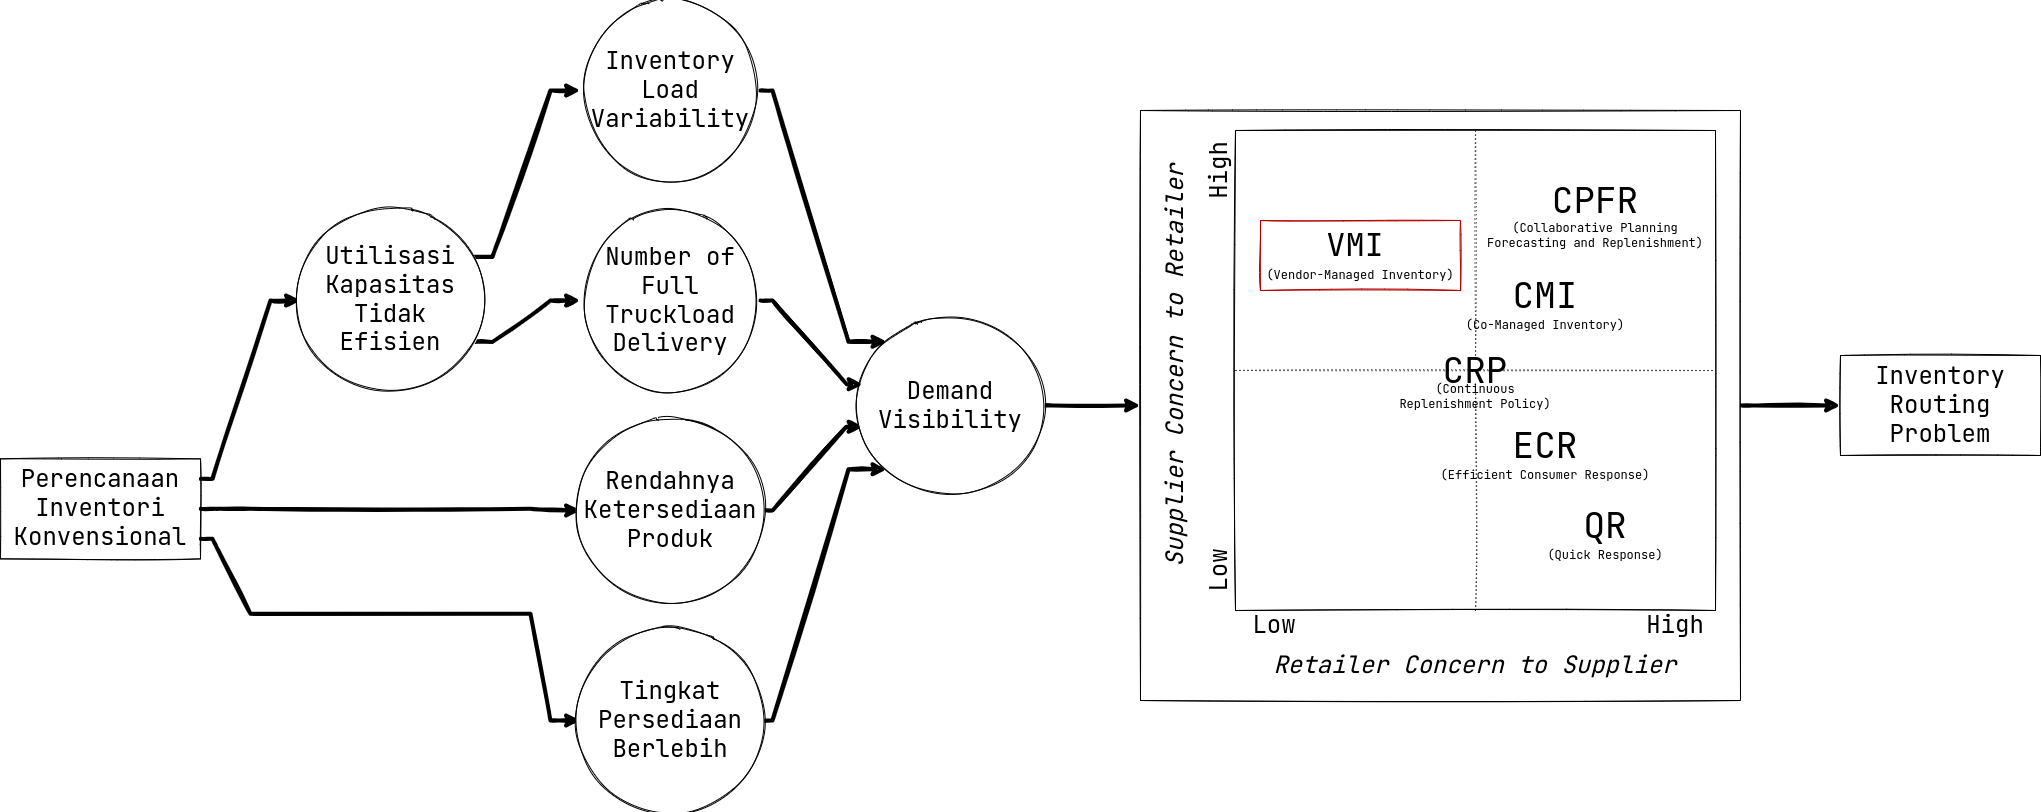

The diagram above was exported from draw.io. Its source (the exported page's mxGraphModel, read from the mxfile embedded in the PNG):
<mxGraphModel dx="1578" dy="1020" grid="1" gridSize="10" guides="1" tooltips="1" connect="1" arrows="1" fold="1" page="1" pageScale="1" pageWidth="1100" pageHeight="850" math="0" shadow="0">
  <root>
    <mxCell id="0" />
    <mxCell id="1" parent="0" />
    <mxCell id="--Il6hpqPJj3YHoOZ07J-5" style="edgeStyle=none;rounded=0;sketch=1;orthogonalLoop=1;jettySize=auto;html=1;fontFamily=JetBrains Mono;fontSource=https%3A%2F%2Ffonts.googleapis.com%2Fcss%3Ffamily%3DJetBrains%2BMono;fontSize=24;strokeWidth=4;noEdgeStyle=1;orthogonal=1;" edge="1" parent="1" source="--Il6hpqPJj3YHoOZ07J-1" target="--Il6hpqPJj3YHoOZ07J-2">
      <mxGeometry relative="1" as="geometry">
        <Array as="points">
          <mxPoint x="212" y="478.359375" />
          <mxPoint x="270" y="300" />
        </Array>
      </mxGeometry>
    </mxCell>
    <mxCell id="--Il6hpqPJj3YHoOZ07J-6" style="edgeStyle=none;rounded=0;sketch=1;orthogonalLoop=1;jettySize=auto;html=1;fontFamily=JetBrains Mono;fontSource=https%3A%2F%2Ffonts.googleapis.com%2Fcss%3Ffamily%3DJetBrains%2BMono;fontSize=24;strokeWidth=4;noEdgeStyle=1;orthogonal=1;" edge="1" parent="1" source="--Il6hpqPJj3YHoOZ07J-1" target="--Il6hpqPJj3YHoOZ07J-3">
      <mxGeometry relative="1" as="geometry">
        <Array as="points">
          <mxPoint x="214" y="508.359375" />
          <mxPoint x="250" y="508.359375" />
          <mxPoint x="530" y="508.359375" />
          <mxPoint x="568" y="510" />
        </Array>
      </mxGeometry>
    </mxCell>
    <mxCell id="--Il6hpqPJj3YHoOZ07J-7" style="edgeStyle=none;rounded=0;sketch=1;orthogonalLoop=1;jettySize=auto;html=1;fontFamily=JetBrains Mono;fontSource=https%3A%2F%2Ffonts.googleapis.com%2Fcss%3Ffamily%3DJetBrains%2BMono;fontSize=24;strokeWidth=4;noEdgeStyle=1;orthogonal=1;" edge="1" parent="1" source="--Il6hpqPJj3YHoOZ07J-1" target="--Il6hpqPJj3YHoOZ07J-4">
      <mxGeometry relative="1" as="geometry">
        <Array as="points">
          <mxPoint x="212" y="538.359375" />
          <mxPoint x="250" y="613.359375" />
          <mxPoint x="530" y="613.359375" />
          <mxPoint x="550" y="720" />
        </Array>
      </mxGeometry>
    </mxCell>
    <mxCell id="--Il6hpqPJj3YHoOZ07J-1" value="Perencanaan Inventori Konvensional" style="rounded=0;whiteSpace=wrap;html=1;sketch=1;fontSize=24;fontFamily=JetBrains Mono;fontSource=https%3A%2F%2Ffonts.googleapis.com%2Fcss%3Ffamily%3DJetBrains%2BMono;" vertex="1" parent="1">
      <mxGeometry y="458.359375" width="200" height="100" as="geometry" />
    </mxCell>
    <mxCell id="--Il6hpqPJj3YHoOZ07J-46" style="edgeStyle=none;rounded=0;sketch=1;orthogonalLoop=1;jettySize=auto;html=1;fontFamily=JetBrains Mono;fontSource=https%3A%2F%2Ffonts.googleapis.com%2Fcss%3Ffamily%3DJetBrains%2BMono;fontSize=24;strokeWidth=4;noEdgeStyle=1;orthogonal=1;" edge="1" parent="1" source="--Il6hpqPJj3YHoOZ07J-2" target="--Il6hpqPJj3YHoOZ07J-44">
      <mxGeometry relative="1" as="geometry">
        <Array as="points">
          <mxPoint x="492" y="256.40625" />
          <mxPoint x="550" y="90" />
        </Array>
      </mxGeometry>
    </mxCell>
    <mxCell id="--Il6hpqPJj3YHoOZ07J-47" style="edgeStyle=none;rounded=0;sketch=1;orthogonalLoop=1;jettySize=auto;html=1;fontFamily=JetBrains Mono;fontSource=https%3A%2F%2Ffonts.googleapis.com%2Fcss%3Ffamily%3DJetBrains%2BMono;fontSize=24;strokeWidth=4;noEdgeStyle=1;orthogonal=1;" edge="1" parent="1" source="--Il6hpqPJj3YHoOZ07J-2" target="--Il6hpqPJj3YHoOZ07J-45">
      <mxGeometry relative="1" as="geometry">
        <Array as="points">
          <mxPoint x="492" y="341.40625" />
          <mxPoint x="550" y="300" />
        </Array>
      </mxGeometry>
    </mxCell>
    <mxCell id="--Il6hpqPJj3YHoOZ07J-2" value="Utilisasi Kapasitas Tidak Efisien" style="ellipse;whiteSpace=wrap;html=1;aspect=fixed;sketch=1;fontFamily=JetBrains Mono;fontSource=https%3A%2F%2Ffonts.googleapis.com%2Fcss%3Ffamily%3DJetBrains%2BMono;fontSize=24;" vertex="1" parent="1">
      <mxGeometry x="300" y="208.90625" width="180" height="180" as="geometry" />
    </mxCell>
    <mxCell id="--Il6hpqPJj3YHoOZ07J-11" style="edgeStyle=none;rounded=0;sketch=1;orthogonalLoop=1;jettySize=auto;html=1;fontFamily=JetBrains Mono;fontSource=https%3A%2F%2Ffonts.googleapis.com%2Fcss%3Ffamily%3DJetBrains%2BMono;fontSize=24;strokeWidth=4;noEdgeStyle=1;orthogonal=1;" edge="1" parent="1" source="--Il6hpqPJj3YHoOZ07J-3" target="--Il6hpqPJj3YHoOZ07J-9">
      <mxGeometry relative="1" as="geometry">
        <Array as="points">
          <mxPoint x="772" y="510" />
          <mxPoint x="846" y="426.25" />
        </Array>
      </mxGeometry>
    </mxCell>
    <mxCell id="--Il6hpqPJj3YHoOZ07J-3" value="Rendahnya Ketersediaan Produk" style="ellipse;whiteSpace=wrap;html=1;aspect=fixed;sketch=1;fontFamily=JetBrains Mono;fontSource=https%3A%2F%2Ffonts.googleapis.com%2Fcss%3Ffamily%3DJetBrains%2BMono;fontSize=24;" vertex="1" parent="1">
      <mxGeometry x="580" y="420" width="180" height="180" as="geometry" />
    </mxCell>
    <mxCell id="--Il6hpqPJj3YHoOZ07J-12" style="edgeStyle=none;rounded=0;sketch=1;orthogonalLoop=1;jettySize=auto;html=1;fontFamily=JetBrains Mono;fontSource=https%3A%2F%2Ffonts.googleapis.com%2Fcss%3Ffamily%3DJetBrains%2BMono;fontSize=24;strokeWidth=4;noEdgeStyle=1;orthogonal=1;" edge="1" parent="1" source="--Il6hpqPJj3YHoOZ07J-4" target="--Il6hpqPJj3YHoOZ07J-9">
      <mxGeometry relative="1" as="geometry">
        <Array as="points">
          <mxPoint x="772" y="720" />
          <mxPoint x="848" y="468.75" />
        </Array>
      </mxGeometry>
    </mxCell>
    <mxCell id="--Il6hpqPJj3YHoOZ07J-4" value="Tingkat Persediaan Berlebih" style="ellipse;whiteSpace=wrap;html=1;aspect=fixed;sketch=1;fontFamily=JetBrains Mono;fontSource=https%3A%2F%2Ffonts.googleapis.com%2Fcss%3Ffamily%3DJetBrains%2BMono;fontSize=24;" vertex="1" parent="1">
      <mxGeometry x="580" y="630" width="180" height="180" as="geometry" />
    </mxCell>
    <mxCell id="--Il6hpqPJj3YHoOZ07J-38" style="edgeStyle=none;rounded=0;sketch=1;orthogonalLoop=1;jettySize=auto;html=1;fontFamily=JetBrains Mono;fontSource=https%3A%2F%2Ffonts.googleapis.com%2Fcss%3Ffamily%3DJetBrains%2BMono;fontSize=24;strokeWidth=4;noEdgeStyle=1;orthogonal=1;" edge="1" parent="1" source="--Il6hpqPJj3YHoOZ07J-9" target="--Il6hpqPJj3YHoOZ07J-37">
      <mxGeometry relative="1" as="geometry">
        <Array as="points">
          <mxPoint x="1052" y="405" />
          <mxPoint x="1128" y="405" />
        </Array>
      </mxGeometry>
    </mxCell>
    <mxCell id="--Il6hpqPJj3YHoOZ07J-9" value="Demand Visibility" style="ellipse;whiteSpace=wrap;html=1;aspect=fixed;sketch=1;fontFamily=JetBrains Mono;fontSource=https%3A%2F%2Ffonts.googleapis.com%2Fcss%3Ffamily%3DJetBrains%2BMono;fontSize=24;" vertex="1" parent="1">
      <mxGeometry x="860" y="315" width="180" height="180" as="geometry" />
    </mxCell>
    <mxCell id="--Il6hpqPJj3YHoOZ07J-42" value="Inventory Routing Problem" style="rounded=0;whiteSpace=wrap;html=1;sketch=1;fontSize=24;fontFamily=JetBrains Mono;fontSource=https%3A%2F%2Ffonts.googleapis.com%2Fcss%3Ffamily%3DJetBrains%2BMono;" vertex="1" parent="1">
      <mxGeometry x="1840" y="355" width="200" height="100" as="geometry" />
    </mxCell>
    <mxCell id="--Il6hpqPJj3YHoOZ07J-43" style="edgeStyle=none;rounded=0;sketch=1;orthogonalLoop=1;jettySize=auto;html=1;fontFamily=JetBrains Mono;fontSource=https%3A%2F%2Ffonts.googleapis.com%2Fcss%3Ffamily%3DJetBrains%2BMono;fontSize=24;strokeWidth=4;noEdgeStyle=1;orthogonal=1;" edge="1" parent="1" source="--Il6hpqPJj3YHoOZ07J-37" target="--Il6hpqPJj3YHoOZ07J-42">
      <mxGeometry relative="1" as="geometry">
        <Array as="points">
          <mxPoint x="1752" y="405" />
          <mxPoint x="1828" y="405" />
        </Array>
      </mxGeometry>
    </mxCell>
    <mxCell id="--Il6hpqPJj3YHoOZ07J-37" value="" style="rounded=0;whiteSpace=wrap;html=1;sketch=1;fontFamily=JetBrains Mono;fontSource=https%3A%2F%2Ffonts.googleapis.com%2Fcss%3Ffamily%3DJetBrains%2BMono;fontSize=24;" vertex="1" parent="1">
      <mxGeometry x="1140" y="110" width="600" height="590" as="geometry" />
    </mxCell>
    <mxCell id="--Il6hpqPJj3YHoOZ07J-48" style="edgeStyle=none;rounded=0;sketch=1;orthogonalLoop=1;jettySize=auto;html=1;fontFamily=JetBrains Mono;fontSource=https%3A%2F%2Ffonts.googleapis.com%2Fcss%3Ffamily%3DJetBrains%2BMono;fontSize=24;strokeWidth=4;noEdgeStyle=1;orthogonal=1;" edge="1" parent="1" source="--Il6hpqPJj3YHoOZ07J-44" target="--Il6hpqPJj3YHoOZ07J-9">
      <mxGeometry relative="1" as="geometry">
        <Array as="points">
          <mxPoint x="772" y="90" />
          <mxPoint x="848" y="341.25" />
        </Array>
      </mxGeometry>
    </mxCell>
    <mxCell id="--Il6hpqPJj3YHoOZ07J-44" value="Inventory Load Variability" style="ellipse;whiteSpace=wrap;html=1;aspect=fixed;sketch=1;fontFamily=JetBrains Mono;fontSource=https%3A%2F%2Ffonts.googleapis.com%2Fcss%3Ffamily%3DJetBrains%2BMono;fontSize=24;" vertex="1" parent="1">
      <mxGeometry x="580" width="180" height="180" as="geometry" />
    </mxCell>
    <mxCell id="--Il6hpqPJj3YHoOZ07J-49" style="edgeStyle=none;rounded=0;sketch=1;orthogonalLoop=1;jettySize=auto;html=1;fontFamily=JetBrains Mono;fontSource=https%3A%2F%2Ffonts.googleapis.com%2Fcss%3Ffamily%3DJetBrains%2BMono;fontSize=24;strokeWidth=4;noEdgeStyle=1;orthogonal=1;" edge="1" parent="1" source="--Il6hpqPJj3YHoOZ07J-45" target="--Il6hpqPJj3YHoOZ07J-9">
      <mxGeometry relative="1" as="geometry">
        <Array as="points">
          <mxPoint x="772" y="300" />
          <mxPoint x="846" y="383.75" />
        </Array>
      </mxGeometry>
    </mxCell>
    <mxCell id="--Il6hpqPJj3YHoOZ07J-45" value="Number of Full Truckload Delivery" style="ellipse;whiteSpace=wrap;html=1;aspect=fixed;sketch=1;fontFamily=JetBrains Mono;fontSource=https%3A%2F%2Ffonts.googleapis.com%2Fcss%3Ffamily%3DJetBrains%2BMono;fontSize=24;" vertex="1" parent="1">
      <mxGeometry x="580" y="210" width="180" height="180" as="geometry" />
    </mxCell>
    <mxCell id="--Il6hpqPJj3YHoOZ07J-75" value="" style="group" vertex="1" connectable="0" parent="1">
      <mxGeometry x="1160" y="130" width="555" height="550" as="geometry" />
    </mxCell>
    <mxCell id="--Il6hpqPJj3YHoOZ07J-40" style="edgeStyle=none;rounded=0;sketch=1;orthogonalLoop=1;jettySize=auto;html=1;fontFamily=JetBrains Mono;fontSource=https%3A%2F%2Ffonts.googleapis.com%2Fcss%3Ffamily%3DJetBrains%2BMono;fontSize=24;strokeWidth=4;noEdgeStyle=1;orthogonal=1;" edge="1" parent="--Il6hpqPJj3YHoOZ07J-75">
      <mxGeometry relative="1" as="geometry">
        <mxPoint x="470" y="100" as="targetPoint" />
        <mxPoint x="370" y="100" as="sourcePoint" />
        <Array as="points">
          <mxPoint x="382" y="100" />
          <mxPoint x="458" y="100" />
        </Array>
      </mxGeometry>
    </mxCell>
    <mxCell id="--Il6hpqPJj3YHoOZ07J-13" value="" style="whiteSpace=wrap;html=1;aspect=fixed;sketch=1;" vertex="1" parent="--Il6hpqPJj3YHoOZ07J-75">
      <mxGeometry x="75" width="480" height="480" as="geometry" />
    </mxCell>
    <mxCell id="--Il6hpqPJj3YHoOZ07J-14" value="" style="endArrow=none;dashed=1;html=1;dashPattern=1 3;strokeWidth=1;rounded=0;sketch=1;entryX=0.5;entryY=0;entryDx=0;entryDy=0;exitX=0.5;exitY=0;exitDx=0;exitDy=0;startArrow=none;" edge="1" parent="--Il6hpqPJj3YHoOZ07J-75" source="--Il6hpqPJj3YHoOZ07J-23" target="--Il6hpqPJj3YHoOZ07J-13">
      <mxGeometry width="50" height="50" relative="1" as="geometry">
        <mxPoint x="115" y="210" as="sourcePoint" />
        <mxPoint x="165" y="160" as="targetPoint" />
      </mxGeometry>
    </mxCell>
    <mxCell id="--Il6hpqPJj3YHoOZ07J-15" value="&lt;i&gt;Supplier Concern to Retailer&lt;/i&gt;" style="text;html=1;strokeColor=none;fillColor=none;align=center;verticalAlign=middle;whiteSpace=wrap;rounded=0;sketch=1;fontFamily=JetBrains Mono;fontSource=https%3A%2F%2Ffonts.googleapis.com%2Fcss%3Ffamily%3DJetBrains%2BMono;fontSize=24;rotation=-90;" vertex="1" parent="--Il6hpqPJj3YHoOZ07J-75">
      <mxGeometry x="-195" y="220" width="420" height="30" as="geometry" />
    </mxCell>
    <mxCell id="--Il6hpqPJj3YHoOZ07J-16" value="&lt;i&gt;Retailer Concern to Supplier&lt;/i&gt;" style="text;html=1;strokeColor=none;fillColor=none;align=center;verticalAlign=middle;whiteSpace=wrap;rounded=0;sketch=1;fontFamily=JetBrains Mono;fontSource=https%3A%2F%2Ffonts.googleapis.com%2Fcss%3Ffamily%3DJetBrains%2BMono;fontSize=24;rotation=0;" vertex="1" parent="--Il6hpqPJj3YHoOZ07J-75">
      <mxGeometry x="105" y="520" width="420" height="30" as="geometry" />
    </mxCell>
    <mxCell id="--Il6hpqPJj3YHoOZ07J-17" value="High" style="text;html=1;strokeColor=none;fillColor=none;align=center;verticalAlign=middle;whiteSpace=wrap;rounded=0;sketch=1;fontFamily=JetBrains Mono;fontSource=https%3A%2F%2Ffonts.googleapis.com%2Fcss%3Ffamily%3DJetBrains%2BMono;fontSize=24;rotation=-90;" vertex="1" parent="--Il6hpqPJj3YHoOZ07J-75">
      <mxGeometry x="29" y="25" width="60" height="30" as="geometry" />
    </mxCell>
    <mxCell id="--Il6hpqPJj3YHoOZ07J-18" value="High" style="text;html=1;strokeColor=none;fillColor=none;align=center;verticalAlign=middle;whiteSpace=wrap;rounded=0;sketch=1;fontFamily=JetBrains Mono;fontSource=https%3A%2F%2Ffonts.googleapis.com%2Fcss%3Ffamily%3DJetBrains%2BMono;fontSize=24;" vertex="1" parent="--Il6hpqPJj3YHoOZ07J-75">
      <mxGeometry x="485" y="480" width="60" height="30" as="geometry" />
    </mxCell>
    <mxCell id="--Il6hpqPJj3YHoOZ07J-19" value="Low" style="text;html=1;strokeColor=none;fillColor=none;align=center;verticalAlign=middle;whiteSpace=wrap;rounded=0;sketch=1;fontFamily=JetBrains Mono;fontSource=https%3A%2F%2Ffonts.googleapis.com%2Fcss%3Ffamily%3DJetBrains%2BMono;fontSize=24;rotation=-90;" vertex="1" parent="--Il6hpqPJj3YHoOZ07J-75">
      <mxGeometry x="29" y="425" width="60" height="30" as="geometry" />
    </mxCell>
    <mxCell id="--Il6hpqPJj3YHoOZ07J-20" value="Low" style="text;html=1;strokeColor=none;fillColor=none;align=center;verticalAlign=middle;whiteSpace=wrap;rounded=0;sketch=1;fontFamily=JetBrains Mono;fontSource=https%3A%2F%2Ffonts.googleapis.com%2Fcss%3Ffamily%3DJetBrains%2BMono;fontSize=24;rotation=0;" vertex="1" parent="--Il6hpqPJj3YHoOZ07J-75">
      <mxGeometry x="84" y="480" width="60" height="30" as="geometry" />
    </mxCell>
    <mxCell id="--Il6hpqPJj3YHoOZ07J-21" value="VMI" style="text;html=1;strokeColor=none;fillColor=none;align=center;verticalAlign=middle;whiteSpace=wrap;rounded=0;sketch=1;fontFamily=JetBrains Mono;fontSource=https%3A%2F%2Ffonts.googleapis.com%2Fcss%3Ffamily%3DJetBrains%2BMono;fontSize=32;" vertex="1" parent="--Il6hpqPJj3YHoOZ07J-75">
      <mxGeometry x="165" y="100" width="60" height="30" as="geometry" />
    </mxCell>
    <mxCell id="--Il6hpqPJj3YHoOZ07J-22" value="" style="endArrow=none;dashed=1;html=1;dashPattern=1 3;strokeWidth=1;rounded=0;sketch=1;entryX=0.5;entryY=1;entryDx=0;entryDy=0;exitX=0.5;exitY=1;exitDx=0;exitDy=0;" edge="1" parent="--Il6hpqPJj3YHoOZ07J-75" source="--Il6hpqPJj3YHoOZ07J-13" target="--Il6hpqPJj3YHoOZ07J-23">
      <mxGeometry width="50" height="50" relative="1" as="geometry">
        <mxPoint x="315" y="480.0000000000002" as="sourcePoint" />
        <mxPoint x="315" as="targetPoint" />
      </mxGeometry>
    </mxCell>
    <mxCell id="--Il6hpqPJj3YHoOZ07J-23" value="CRP" style="text;html=1;strokeColor=none;fillColor=none;align=center;verticalAlign=middle;whiteSpace=wrap;rounded=0;sketch=1;fontFamily=JetBrains Mono;fontSource=https%3A%2F%2Ffonts.googleapis.com%2Fcss%3Ffamily%3DJetBrains%2BMono;fontSize=36;" vertex="1" parent="--Il6hpqPJj3YHoOZ07J-75">
      <mxGeometry x="285" y="225" width="60" height="30" as="geometry" />
    </mxCell>
    <mxCell id="--Il6hpqPJj3YHoOZ07J-24" value="" style="endArrow=none;dashed=1;html=1;dashPattern=1 3;strokeWidth=1;rounded=0;sketch=1;exitX=0;exitY=0.5;exitDx=0;exitDy=0;entryX=1;entryY=0.5;entryDx=0;entryDy=0;" edge="1" parent="--Il6hpqPJj3YHoOZ07J-75" source="--Il6hpqPJj3YHoOZ07J-13" target="--Il6hpqPJj3YHoOZ07J-13">
      <mxGeometry width="50" height="50" relative="1" as="geometry">
        <mxPoint x="75" y="240" as="sourcePoint" />
        <mxPoint x="285" y="240" as="targetPoint" />
      </mxGeometry>
    </mxCell>
    <mxCell id="--Il6hpqPJj3YHoOZ07J-25" value="CMI" style="text;html=1;strokeColor=none;fillColor=none;align=center;verticalAlign=middle;whiteSpace=wrap;rounded=0;sketch=1;fontFamily=JetBrains Mono;fontSource=https%3A%2F%2Ffonts.googleapis.com%2Fcss%3Ffamily%3DJetBrains%2BMono;fontSize=36;" vertex="1" parent="--Il6hpqPJj3YHoOZ07J-75">
      <mxGeometry x="355" y="150" width="60" height="30" as="geometry" />
    </mxCell>
    <mxCell id="--Il6hpqPJj3YHoOZ07J-26" value="CPFR" style="text;html=1;strokeColor=none;fillColor=none;align=center;verticalAlign=middle;whiteSpace=wrap;rounded=0;sketch=1;fontFamily=JetBrains Mono;fontSource=https%3A%2F%2Ffonts.googleapis.com%2Fcss%3Ffamily%3DJetBrains%2BMono;fontSize=36;" vertex="1" parent="--Il6hpqPJj3YHoOZ07J-75">
      <mxGeometry x="395" y="55" width="80" height="30" as="geometry" />
    </mxCell>
    <mxCell id="--Il6hpqPJj3YHoOZ07J-27" value="ECR" style="text;html=1;strokeColor=none;fillColor=none;align=center;verticalAlign=middle;whiteSpace=wrap;rounded=0;sketch=1;fontFamily=JetBrains Mono;fontSource=https%3A%2F%2Ffonts.googleapis.com%2Fcss%3Ffamily%3DJetBrains%2BMono;fontSize=36;" vertex="1" parent="--Il6hpqPJj3YHoOZ07J-75">
      <mxGeometry x="355" y="300" width="60" height="30" as="geometry" />
    </mxCell>
    <mxCell id="--Il6hpqPJj3YHoOZ07J-28" value="QR" style="text;html=1;strokeColor=none;fillColor=none;align=center;verticalAlign=middle;whiteSpace=wrap;rounded=0;sketch=1;fontFamily=JetBrains Mono;fontSource=https%3A%2F%2Ffonts.googleapis.com%2Fcss%3Ffamily%3DJetBrains%2BMono;fontSize=36;" vertex="1" parent="--Il6hpqPJj3YHoOZ07J-75">
      <mxGeometry x="415" y="380" width="60" height="30" as="geometry" />
    </mxCell>
    <mxCell id="--Il6hpqPJj3YHoOZ07J-29" value="(Vendor-Managed Inventory)" style="text;html=1;strokeColor=none;fillColor=none;align=center;verticalAlign=middle;whiteSpace=wrap;rounded=0;sketch=1;fontFamily=JetBrains Mono;fontSource=https%3A%2F%2Ffonts.googleapis.com%2Fcss%3Ffamily%3DJetBrains%2BMono;fontSize=12;" vertex="1" parent="--Il6hpqPJj3YHoOZ07J-75">
      <mxGeometry x="105" y="130" width="190" height="30" as="geometry" />
    </mxCell>
    <mxCell id="--Il6hpqPJj3YHoOZ07J-30" value="(Collaborative Planning Forecasting and Replenishment)" style="text;html=1;strokeColor=none;fillColor=none;align=center;verticalAlign=middle;whiteSpace=wrap;rounded=0;sketch=1;fontFamily=JetBrains Mono;fontSource=https%3A%2F%2Ffonts.googleapis.com%2Fcss%3Ffamily%3DJetBrains%2BMono;fontSize=12;" vertex="1" parent="--Il6hpqPJj3YHoOZ07J-75">
      <mxGeometry x="325" y="90" width="220" height="30" as="geometry" />
    </mxCell>
    <mxCell id="--Il6hpqPJj3YHoOZ07J-31" value="(Co-Managed Inventory)" style="text;html=1;strokeColor=none;fillColor=none;align=center;verticalAlign=middle;whiteSpace=wrap;rounded=0;sketch=1;fontFamily=JetBrains Mono;fontSource=https%3A%2F%2Ffonts.googleapis.com%2Fcss%3Ffamily%3DJetBrains%2BMono;fontSize=12;" vertex="1" parent="--Il6hpqPJj3YHoOZ07J-75">
      <mxGeometry x="275" y="180" width="220" height="30" as="geometry" />
    </mxCell>
    <mxCell id="--Il6hpqPJj3YHoOZ07J-32" value="(Continuous Replenishment Policy)" style="text;html=1;strokeColor=none;fillColor=none;align=center;verticalAlign=middle;whiteSpace=wrap;rounded=0;sketch=1;fontFamily=JetBrains Mono;fontSource=https%3A%2F%2Ffonts.googleapis.com%2Fcss%3Ffamily%3DJetBrains%2BMono;fontSize=12;" vertex="1" parent="--Il6hpqPJj3YHoOZ07J-75">
      <mxGeometry x="235" y="251" width="160" height="30" as="geometry" />
    </mxCell>
    <mxCell id="--Il6hpqPJj3YHoOZ07J-33" value="(Efficient Consumer Response)" style="text;html=1;strokeColor=none;fillColor=none;align=center;verticalAlign=middle;whiteSpace=wrap;rounded=0;sketch=1;fontFamily=JetBrains Mono;fontSource=https%3A%2F%2Ffonts.googleapis.com%2Fcss%3Ffamily%3DJetBrains%2BMono;fontSize=12;" vertex="1" parent="--Il6hpqPJj3YHoOZ07J-75">
      <mxGeometry x="275" y="330" width="220" height="30" as="geometry" />
    </mxCell>
    <mxCell id="--Il6hpqPJj3YHoOZ07J-34" value="(Quick Response)" style="text;html=1;strokeColor=none;fillColor=none;align=center;verticalAlign=middle;whiteSpace=wrap;rounded=0;sketch=1;fontFamily=JetBrains Mono;fontSource=https%3A%2F%2Ffonts.googleapis.com%2Fcss%3Ffamily%3DJetBrains%2BMono;fontSize=12;" vertex="1" parent="--Il6hpqPJj3YHoOZ07J-75">
      <mxGeometry x="385" y="410" width="120" height="30" as="geometry" />
    </mxCell>
    <mxCell id="--Il6hpqPJj3YHoOZ07J-39" value="" style="rounded=0;whiteSpace=wrap;html=1;sketch=1;fontFamily=JetBrains Mono;fontSource=https%3A%2F%2Ffonts.googleapis.com%2Fcss%3Ffamily%3DJetBrains%2BMono;fontSize=24;fillColor=none;fontColor=#ffffff;strokeColor=#B20000;" vertex="1" parent="--Il6hpqPJj3YHoOZ07J-75">
      <mxGeometry x="100" y="90" width="200" height="70" as="geometry" />
    </mxCell>
  </root>
</mxGraphModel>